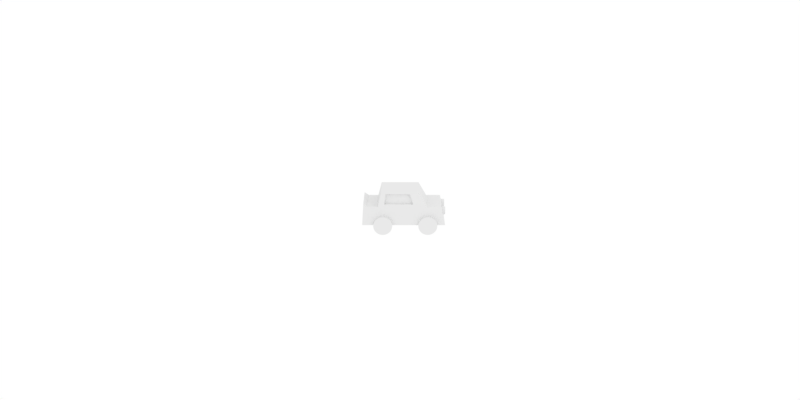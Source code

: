 # Source: car.blend  (saved by Blender 2.79.0; exported with 4.5.12 LTS)
import bpy
from mathutils import Matrix  # noqa: F401  (used for matrix-valued properties, if any)

bpy.ops.wm.read_factory_settings(use_empty=True)
scene = bpy.context.scene
scene.name = 'Scene'

# ---- collections
col_collection_1 = bpy.data.collections.new('Collection 1'); scene.collection.children.link(col_collection_1)

# ---- materials (node trees are filled in below, after node groups)
mat_material_001 = bpy.data.materials.new('Material.001')
mat_material_001.alpha_threshold = 0.0
mat_material_001.use_transparent_shadow = False
mat_material_001.roughness = 0.5
mat_material_001.specular_intensity = 0.0

# ---- material node trees

# ---- world
world_world = bpy.data.worlds.new('World'); scene.world = world_world
world_world.color = (1.0, 1.0, 1.0)
world_world.use_sun_shadow = False
world_world.sun_shadow_jitter_overblur = 0.0
world_world.cycles.sampling_method = 'MANUAL'

# ---- cameras
cam_camera = bpy.data.cameras.new('Camera')
cam_camera.clip_end = 100.0
cam_camera.lens = 35.0
cam_camera.sensor_width = 32.0
cam_camera.sensor_height = 18.0
cam_camera.ortho_scale = 7.314
cam_camera.dof.focus_distance = 0.0
cam_camera.dof.aperture_fstop = 128.0

# ---- lights
light_lamp = bpy.data.lights.new('Lamp', 'POINT')
light_lamp.transmission_factor = 0.0
light_lamp.cutoff_distance = 30.0
light_lamp.energy = 100.0
light_lamp.shadow_buffer_clip_start = 1.001
light_lamp.shadow_soft_size = 0.1
light_lamp.shadow_maximum_resolution = 0.006
light_lamp.use_absolute_resolution = True

# ---- meshes
me_cylinder_001 = bpy.data.meshes.new('Cylinder.001')
me_cylinder_001.from_pydata([(-1.0, -1.927, -1.0), (-1.0, -1.927, 1.0), (-0.8049, -1.947, -1.0), (-0.8049, -1.947, 1.0), (-0.6173, -2.004, -1.0), (-0.6173, -2.004, 1.0), (-0.4444, -2.096, -1.0), (-0.4444, -2.096, 1.0), (-0.2929, -2.22, -1.0), (-0.2929, -2.22, 1.0), (-0.1685, -2.372, -1.0), (-0.1685, -2.372, 1.0), (-0.07612, -2.545, -1.0), (-0.07612, -2.545, 1.0), (-0.01921, -2.732, -1.0), (-0.01921, -2.732, 1.0), (0.0, -2.927, -1.0), (0.0, -2.927, 1.0), (-0.01921, -3.122, -1.0), (-0.01921, -3.122, 1.0), (-0.07612, -3.31, -1.0), (-0.07612, -3.31, 1.0), (-0.1685, -3.483, -1.0), (-0.1685, -3.483, 1.0), (-0.2929, -3.635, -1.0), (-0.2929, -3.635, 1.0), (-0.4444, -3.759, -1.0), (-0.4444, -3.759, 1.0), (-0.6173, -3.851, -1.0), (-0.6173, -3.851, 1.0), (-0.8049, -3.908, -1.0), (-0.8049, -3.908, 1.0), (-1.0, -3.927, -1.0), (-1.0, -3.927, 1.0), (-1.195, -3.908, -1.0), (-1.195, -3.908, 1.0), (-1.383, -3.851, -1.0), (-1.383, -3.851, 1.0), (-1.556, -3.759, -1.0), (-1.556, -3.759, 1.0), (-1.707, -3.635, -1.0), (-1.707, -3.635, 1.0), (-1.831, -3.483, -1.0), (-1.831, -3.483, 1.0), (-1.924, -3.31, -1.0), (-1.924, -3.31, 1.0), (-1.981, -3.122, -1.0), (-1.981, -3.122, 1.0), (-2.0, -2.927, -1.0), (-2.0, -2.927, 1.0), (-1.981, -2.732, -1.0), (-1.981, -2.732, 1.0), (-1.924, -2.545, -1.0), (-1.924, -2.545, 1.0), (-1.831, -2.372, -1.0), (-1.831, -2.372, 1.0), (-1.707, -2.22, -1.0), (-1.707, -2.22, 1.0), (-1.556, -2.096, -1.0), (-1.556, -2.096, 1.0), (-1.383, -2.004, -1.0), (-1.383, -2.004, 1.0), (-1.195, -1.947, -1.0), (-1.195, -1.947, 1.0)], [], [(0, 1, 3, 2), (2, 3, 5, 4), (4, 5, 7, 6), (6, 7, 9, 8), (8, 9, 11, 10), (10, 11, 13, 12), (12, 13, 15, 14), (14, 15, 17, 16), (16, 17, 19, 18), (18, 19, 21, 20), (20, 21, 23, 22), (22, 23, 25, 24), (24, 25, 27, 26), (26, 27, 29, 28), (28, 29, 31, 30), (30, 31, 33, 32), (32, 33, 35, 34), (34, 35, 37, 36), (36, 37, 39, 38), (38, 39, 41, 40), (40, 41, 43, 42), (42, 43, 45, 44), (44, 45, 47, 46), (46, 47, 49, 48), (48, 49, 51, 50), (50, 51, 53, 52), (52, 53, 55, 54), (54, 55, 57, 56), (56, 57, 59, 58), (58, 59, 61, 60), (3, 1, 63, 61, 59, 57, 55, 53, 51, 49, 47, 45, 43, 41, 39, 37, 35, 33, 31, 29, 27, 25, 23, 21, 19, 17, 15, 13, 11, 9, 7, 5), (60, 61, 63, 62), (62, 63, 1, 0), (0, 2, 4, 6, 8, 10, 12, 14, 16, 18, 20, 22, 24, 26, 28, 30, 32, 34, 36, 38, 40, 42, 44, 46, 48, 50, 52, 54, 56, 58, 60, 62)])
me_cylinder_001.use_remesh_preserve_volume = False
me_cylinder_001.use_remesh_preserve_attributes = False
me_cylinder_001.use_mirror_vertex_groups = False
me_cylinder_001.update()
me_cylinder_003 = bpy.data.meshes.new('Cylinder.003')
me_cylinder_003.from_pydata([(0.0, 1.0, -1.0), (0.0, 1.0, 1.0), (0.1951, 0.9808, -1.0), (0.1951, 0.9808, 1.0), (0.3827, 0.9239, -1.0), (0.3827, 0.9239, 1.0), (0.5556, 0.8315, -1.0), (0.5556, 0.8315, 1.0), (0.7071, 0.7071, -1.0), (0.7071, 0.7071, 1.0), (0.8315, 0.5556, -1.0), (0.8315, 0.5556, 1.0), (0.9239, 0.3827, -1.0), (0.9239, 0.3827, 1.0), (0.9808, 0.1951, -1.0), (0.9808, 0.1951, 1.0), (1.0, 7.55e-08, -1.0), (1.0, 7.55e-08, 1.0), (0.9808, -0.1951, -1.0), (0.9808, -0.1951, 1.0), (0.9239, -0.3827, -1.0), (0.9239, -0.3827, 1.0), (0.8315, -0.5556, -1.0), (0.8315, -0.5556, 1.0), (0.7071, -0.7071, -1.0), (0.7071, -0.7071, 1.0), (0.5556, -0.8315, -1.0), (0.5556, -0.8315, 1.0), (0.3827, -0.9239, -1.0), (0.3827, -0.9239, 1.0), (0.1951, -0.9808, -1.0), (0.1951, -0.9808, 1.0), (-3.258e-07, -1.0, -1.0), (-3.258e-07, -1.0, 1.0), (-0.1951, -0.9808, -1.0), (-0.1951, -0.9808, 1.0), (-0.3827, -0.9239, -1.0), (-0.3827, -0.9239, 1.0), (-0.5556, -0.8315, -1.0), (-0.5556, -0.8315, 1.0), (-0.7071, -0.7071, -1.0), (-0.7071, -0.7071, 1.0), (-0.8315, -0.5556, -1.0), (-0.8315, -0.5556, 1.0), (-0.9239, -0.3827, -1.0), (-0.9239, -0.3827, 1.0), (-0.9808, -0.1951, -1.0), (-0.9808, -0.1951, 1.0), (-1.0, 9.656e-07, -1.0), (-1.0, 9.656e-07, 1.0), (-0.9808, 0.1951, -1.0), (-0.9808, 0.1951, 1.0), (-0.9239, 0.3827, -1.0), (-0.9239, 0.3827, 1.0), (-0.8315, 0.5556, -1.0), (-0.8315, 0.5556, 1.0), (-0.7071, 0.7071, -1.0), (-0.7071, 0.7071, 1.0), (-0.5556, 0.8315, -1.0), (-0.5556, 0.8315, 1.0), (-0.3827, 0.9239, -1.0), (-0.3827, 0.9239, 1.0), (-0.1951, 0.9808, -1.0), (-0.1951, 0.9808, 1.0)], [], [(0, 1, 3, 2), (2, 3, 5, 4), (4, 5, 7, 6), (6, 7, 9, 8), (8, 9, 11, 10), (10, 11, 13, 12), (12, 13, 15, 14), (14, 15, 17, 16), (16, 17, 19, 18), (18, 19, 21, 20), (20, 21, 23, 22), (22, 23, 25, 24), (24, 25, 27, 26), (26, 27, 29, 28), (28, 29, 31, 30), (30, 31, 33, 32), (32, 33, 35, 34), (34, 35, 37, 36), (36, 37, 39, 38), (38, 39, 41, 40), (40, 41, 43, 42), (42, 43, 45, 44), (44, 45, 47, 46), (46, 47, 49, 48), (48, 49, 51, 50), (50, 51, 53, 52), (52, 53, 55, 54), (54, 55, 57, 56), (56, 57, 59, 58), (58, 59, 61, 60), (3, 1, 63, 61, 59, 57, 55, 53, 51, 49, 47, 45, 43, 41, 39, 37, 35, 33, 31, 29, 27, 25, 23, 21, 19, 17, 15, 13, 11, 9, 7, 5), (60, 61, 63, 62), (62, 63, 1, 0), (0, 2, 4, 6, 8, 10, 12, 14, 16, 18, 20, 22, 24, 26, 28, 30, 32, 34, 36, 38, 40, 42, 44, 46, 48, 50, 52, 54, 56, 58, 60, 62)])
me_cylinder_003.use_remesh_preserve_volume = False
me_cylinder_003.use_remesh_preserve_attributes = False
me_cylinder_003.use_mirror_vertex_groups = False
me_cylinder_003.update()
me_cylinder = bpy.data.meshes.new('Cylinder')
me_cylinder.from_pydata([(-1.0, 2.852, -1.0), (-1.0, 2.852, 1.0), (-0.8049, 2.832, -1.0), (-0.8049, 2.832, 1.0), (-0.6173, 2.775, -1.0), (-0.6173, 2.775, 1.0), (-0.4444, 2.683, -1.0), (-0.4444, 2.683, 1.0), (-0.2929, 2.559, -1.0), (-0.2929, 2.559, 1.0), (-0.1685, 2.407, -1.0), (-0.1685, 2.407, 1.0), (-0.07612, 2.234, -1.0), (-0.07612, 2.234, 1.0), (-0.01921, 2.047, -1.0), (-0.01921, 2.047, 1.0), (0.0, 1.852, -1.0), (0.0, 1.852, 1.0), (-0.01921, 1.656, -1.0), (-0.01921, 1.656, 1.0), (-0.07612, 1.469, -1.0), (-0.07612, 1.469, 1.0), (-0.1685, 1.296, -1.0), (-0.1685, 1.296, 1.0), (-0.2929, 1.144, -1.0), (-0.2929, 1.144, 1.0), (-0.4444, 1.02, -1.0), (-0.4444, 1.02, 1.0), (-0.6173, 0.9277, -1.0), (-0.6173, 0.9277, 1.0), (-0.8049, 0.8708, -1.0), (-0.8049, 0.8708, 1.0), (-1.0, 0.8515, -1.0), (-1.0, 0.8515, 1.0), (-1.195, 0.8708, -1.0), (-1.195, 0.8708, 1.0), (-1.383, 0.9277, -1.0), (-1.383, 0.9277, 1.0), (-1.556, 1.02, -1.0), (-1.556, 1.02, 1.0), (-1.707, 1.144, -1.0), (-1.707, 1.144, 1.0), (-1.831, 1.296, -1.0), (-1.831, 1.296, 1.0), (-1.924, 1.469, -1.0), (-1.924, 1.469, 1.0), (-1.981, 1.656, -1.0), (-1.981, 1.656, 1.0), (-2.0, 1.852, -1.0), (-2.0, 1.852, 1.0), (-1.981, 2.047, -1.0), (-1.981, 2.047, 1.0), (-1.924, 2.234, -1.0), (-1.924, 2.234, 1.0), (-1.831, 2.407, -1.0), (-1.831, 2.407, 1.0), (-1.707, 2.559, -1.0), (-1.707, 2.559, 1.0), (-1.556, 2.683, -1.0), (-1.556, 2.683, 1.0), (-1.383, 2.775, -1.0), (-1.383, 2.775, 1.0), (-1.195, 2.832, -1.0), (-1.195, 2.832, 1.0)], [], [(0, 1, 3, 2), (2, 3, 5, 4), (4, 5, 7, 6), (6, 7, 9, 8), (8, 9, 11, 10), (10, 11, 13, 12), (12, 13, 15, 14), (14, 15, 17, 16), (16, 17, 19, 18), (18, 19, 21, 20), (20, 21, 23, 22), (22, 23, 25, 24), (24, 25, 27, 26), (26, 27, 29, 28), (28, 29, 31, 30), (30, 31, 33, 32), (32, 33, 35, 34), (34, 35, 37, 36), (36, 37, 39, 38), (38, 39, 41, 40), (40, 41, 43, 42), (42, 43, 45, 44), (44, 45, 47, 46), (46, 47, 49, 48), (48, 49, 51, 50), (50, 51, 53, 52), (52, 53, 55, 54), (54, 55, 57, 56), (56, 57, 59, 58), (58, 59, 61, 60), (3, 1, 63, 61, 59, 57, 55, 53, 51, 49, 47, 45, 43, 41, 39, 37, 35, 33, 31, 29, 27, 25, 23, 21, 19, 17, 15, 13, 11, 9, 7, 5), (60, 61, 63, 62), (62, 63, 1, 0), (0, 2, 4, 6, 8, 10, 12, 14, 16, 18, 20, 22, 24, 26, 28, 30, 32, 34, 36, 38, 40, 42, 44, 46, 48, 50, 52, 54, 56, 58, 60, 62)])
me_cylinder.use_remesh_preserve_volume = False
me_cylinder.use_remesh_preserve_attributes = False
me_cylinder.use_mirror_vertex_groups = False
me_cylinder.update()
me_cube = bpy.data.meshes.new('Cube')
me_cube.from_pydata([(1.0, 1.0, 0.5), (1.0, -1.0, 0.5), (-1.0, -1.0, 0.5), (-1.0, 1.0, 0.5), (0.8732, 1.0, 2.272), (0.8732, -1.0, 2.272), (-0.8732, -1.0, 2.272), (-0.8732, 1.0, 2.272), (0.9577, 1.187, 1.504), (0.9577, -1.42, 1.504), (-0.9577, -1.42, 1.504), (-0.9577, 1.187, 1.504), (1.0, -2.384, 0.5), (-1.0, -2.384, 0.5), (0.9577, -2.176, 1.504), (-0.9577, -2.176, 1.504), (1.0, 2.02, 0.5), (-1.0, 2.02, 0.5), (0.9577, 1.946, 1.665), (-0.9577, 1.946, 1.665), (0.9577, 1.72, 1.504), (-0.9577, 1.72, 1.504), (-1.0, 1.715, 0.5), (1.0, 1.715, 0.5), (1.0, 0.7493, 0.5), (-1.0, 0.7493, 0.5), (0.8732, 0.7493, 2.272), (-0.8732, 0.7493, 2.272), (-0.9577, 0.8602, 1.504), (0.9577, 0.8602, 1.504), (1.0, -0.4772, 0.5), (0.8732, -0.4772, 2.272), (0.9577, -0.7388, 1.504), (-1.0, -0.4772, 0.5), (-0.8732, -0.4772, 2.272), (-0.9577, -0.7388, 1.504), (0.9577, 1.15, 1.654), (0.9577, -1.338, 1.654), (-0.9577, -1.338, 1.654), (-0.9577, 1.15, 1.654), (-0.9577, 0.8385, 1.654), (0.9577, 0.8385, 1.654), (-0.9577, -0.6877, 1.654), (0.9577, -0.6877, 1.654), (0.8732, 1.02, 2.189), (0.8732, -1.046, 2.189), (-0.8732, -1.046, 2.189), (-0.8732, 1.02, 2.189), (-0.8732, 0.7614, 2.189), (0.8732, 0.7614, 2.189), (-0.8732, -0.5057, 2.189), (0.8732, -0.5057, 2.189), (-0.7688, 0.7614, 2.189), (-0.8432, 0.8385, 1.654), (0.7688, 0.7614, 2.189), (0.8432, 0.8385, 1.654), (-0.7688, -0.5057, 2.189), (-0.8432, -0.6877, 1.654), (0.7688, -0.5057, 2.189), (0.8432, -0.6877, 1.654)], [], [(30, 1, 2, 33), (31, 34, 6, 5), (51, 31, 5, 45), (45, 5, 6, 46), (48, 27, 7, 47), (21, 20, 18, 19), (36, 8, 11, 39), (25, 28, 11, 3), (1, 9, 14, 12), (30, 32, 9, 1), (12, 14, 15, 13), (9, 10, 15, 14), (2, 1, 12, 13), (10, 2, 13, 15), (18, 16, 17, 19), (23, 22, 17, 16), (20, 23, 16, 18), (22, 21, 19, 17), (3, 11, 21, 22), (8, 0, 23, 20), (0, 3, 22, 23), (11, 8, 20, 21), (0, 8, 29, 24), (33, 35, 28, 25), (50, 34, 27, 48), (44, 4, 26, 49), (4, 7, 27, 26), (0, 24, 25, 3), (46, 6, 34, 50), (2, 10, 35, 33), (24, 29, 32, 30), (49, 26, 31, 51), (26, 27, 34, 31), (24, 30, 33, 25), (29, 41, 43, 32), (10, 38, 42, 35), (8, 36, 41, 29), (35, 42, 40, 28), (44, 36, 39, 47), (28, 40, 39, 11), (9, 37, 38, 10), (32, 43, 37, 9), (4, 44, 47, 7), (51, 43, 59, 58), (38, 46, 50, 42), (36, 44, 49, 41), (40, 42, 57, 53), (40, 48, 47, 39), (37, 45, 46, 38), (43, 51, 45, 37), (55, 54, 58, 59), (57, 56, 52, 53), (41, 49, 54, 55), (49, 51, 58, 54), (43, 41, 55, 59), (50, 48, 52, 56), (42, 50, 56, 57), (48, 40, 53, 52)])
me_cube.materials.append(mat_material_001)
me_cube.use_remesh_preserve_volume = False
me_cube.use_remesh_preserve_attributes = False
me_cube.use_mirror_vertex_groups = False
me_cube.update()

# ---- objects
ob_empty = bpy.data.objects.new('Empty', None)
ob_cylinder_001 = bpy.data.objects.new('Cylinder.001', me_cylinder_001)
ob_cylinder_002 = bpy.data.objects.new('Cylinder.002', me_cylinder_003)
ob_cylinder = bpy.data.objects.new('Cylinder', me_cylinder)
ob_cube = bpy.data.objects.new('Cube', me_cube)
ob_lamp = bpy.data.objects.new('Lamp', light_lamp)
ob_camera = bpy.data.objects.new('Camera', cam_camera)

# ---- transforms, parenting, visibility, modifiers, constraints
ob_empty.location = (0.0, 0.0, 0.0)
ob_empty.empty_display_type = 'CUBE'
ob_empty.empty_image_offset = (0.0, 0.0)
ob_empty.lineart.crease_threshold = 0.0
ob_cylinder_001.parent = ob_empty
ob_cylinder_001.matrix_parent_inverse = Matrix(((-1.0, 1.51e-07, 0.0, 0.0), (-1.51e-07, -1.0, 0.0, 0.0), (0.0, 0.0, 1.0, 0.0), (0.0, 0.0, 0.0, 1.0)))
ob_cylinder_001.location = (0.0, 0.0, 0.0)
ob_cylinder_001.rotation_euler = (-0.0, 1.571, 0.0)
ob_cylinder_001.scale = (0.1131, 0.1131, 0.2615)
ob_cylinder_001.lineart.crease_threshold = 0.0
ob_cylinder_002.parent = ob_empty
ob_cylinder_002.matrix_parent_inverse = Matrix(((-1.0, 1.51e-07, 0.0, 0.0), (-1.51e-07, -1.0, 0.0, 0.0), (0.0, 0.0, 1.0, 0.0), (0.0, 0.0, 0.0, 1.0)))
ob_cylinder_002.location = (-0.1342, -0.494, 0.2689)
ob_cylinder_002.rotation_euler = (1.571, -0.0, 0.0)
ob_cylinder_002.scale = (0.04651, 0.04651, 0.04651)
ob_cylinder_002.lineart.crease_threshold = 0.0
_m = ob_cylinder_002.modifiers.new('Mirror', 'MIRROR')
_m.use_axis = (False, False, True)
_m.mirror_object = ob_cylinder_001
ob_cylinder.parent = ob_empty
ob_cylinder.matrix_parent_inverse = Matrix(((-1.0, 1.51e-07, 0.0, 0.0), (-1.51e-07, -1.0, 0.0, 0.0), (0.0, 0.0, 1.0, 0.0), (0.0, 0.0, 0.0, 1.0)))
ob_cylinder.location = (0.0, 0.0, 0.0)
ob_cylinder.rotation_euler = (-0.0, 1.571, 0.0)
ob_cylinder.scale = (0.1131, 0.1131, 0.2615)
ob_cylinder.lineart.crease_threshold = 0.0
ob_cube.parent = ob_empty
ob_cube.matrix_parent_inverse = Matrix(((-1.0, 1.51e-07, 0.0, 0.0), (-1.51e-07, -1.0, 0.0, 0.0), (0.0, 0.0, 1.0, 0.0), (0.0, 0.0, 0.0, 1.0)))
ob_cube.location = (0.0, 0.0, 0.0)
ob_cube.scale = (0.2262, 0.2262, 0.2262)
ob_cube.lock_rotations_4d = False
ob_cube.empty_display_type = 'ARROWS'
ob_cube.lineart.crease_threshold = 0.0
ob_lamp.location = (5.0, 5.0, 5.0)
ob_lamp.lock_rotations_4d = False
ob_lamp.empty_display_type = 'ARROWS'
ob_lamp.color = (0.0, 0.0, 0.0, 0.0)
ob_lamp.lineart.crease_threshold = 0.0
ob_camera.location = (10.0, 0.0, 4.0)
ob_camera.rotation_euler = (1.221, -3.776e-09, 1.571)
ob_camera.lock_rotations_4d = False
ob_camera.empty_display_type = 'ARROWS'
ob_camera.color = (0.0, 0.0, 0.0, 0.0)
ob_camera.display_type = 'WIRE'
ob_camera.lineart.crease_threshold = 0.0

# ---- collection membership
col_collection_1.objects.link(ob_empty)
col_collection_1.objects.link(ob_cylinder_001)
col_collection_1.objects.link(ob_cylinder_002)
col_collection_1.objects.link(ob_cylinder)
col_collection_1.objects.link(ob_cube)
col_collection_1.objects.link(ob_lamp)
col_collection_1.objects.link(ob_camera)

# ---- scene / render settings (as saved in the file)
scene.camera = ob_camera
scene.frame_start = 1; scene.frame_end = 12; scene.frame_set(0)
scene.render.engine = 'BLENDER_EEVEE_NEXT'
scene.render.image_settings.color_mode = 'RGB'
scene.render.resolution_x = 128
scene.render.resolution_y = 64
scene.render.dither_intensity = 0.0
scene.render.film_transparent = True
scene.render.use_freestyle = True
scene.render.line_thickness = 0.32
scene.cycles.use_denoising = False
scene.cycles.samples = 128
scene.cycles.sampling_pattern = 'TABULATED_SOBOL'
scene.cycles.use_adaptive_sampling = False
scene.cycles.use_light_tree = False
scene.cycles.blur_glossy = 0.0
scene.cycles.sample_clamp_indirect = 0.0
scene.view_settings.view_transform = 'Standard'
bpy.context.view_layer.update()

